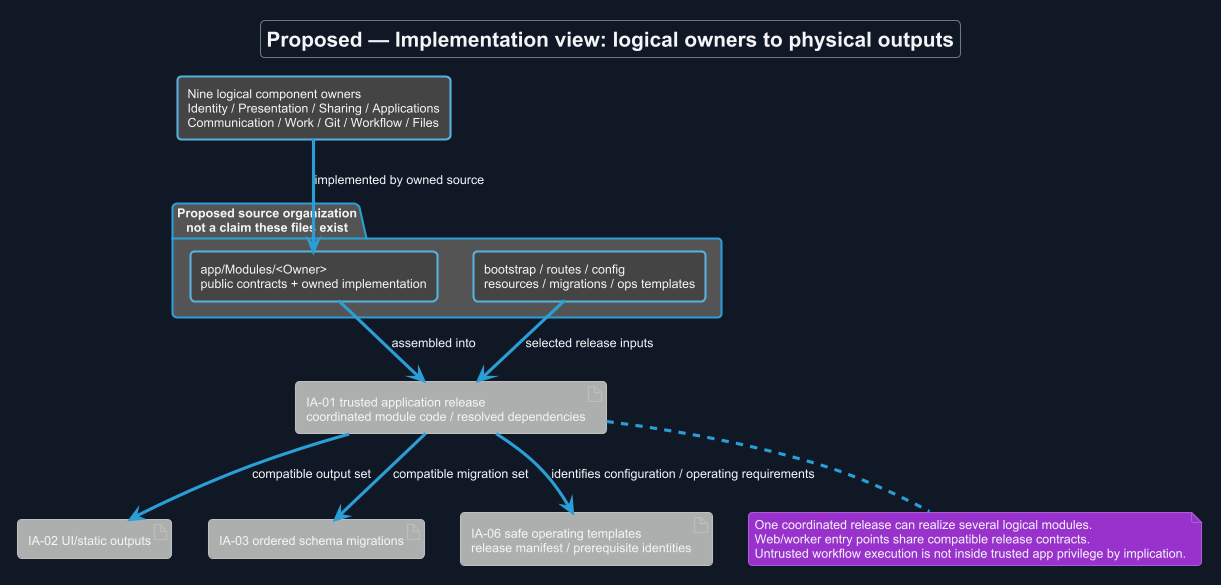

The diagram above was rendered by PlantUML. Its source (embedded in the PNG):
@startuml
!theme cyborg
skinparam backgroundColor #111827
skinparam defaultFontColor #F3F4F6
allowmixing
title Proposed — Implementation view: logical owners to physical outputs
skinparam backgroundColor #111827
skinparam shadowing false
skinparam defaultFontName Arial

rectangle "Nine logical component owners\nIdentity / Presentation / Sharing / Applications\nCommunication / Work / Git / Workflow / Files" as L
package "Proposed source organization\nnot a claim these files exist" {
 rectangle "app/Modules/<Owner>\npublic contracts + owned implementation" as S
 rectangle "bootstrap / routes / config\nresources / migrations / ops templates" as C
}
artifact "IA-01 trusted application release\ncoordinated module code / resolved dependencies" as A
artifact "IA-02 UI/static outputs" as U
artifact "IA-03 ordered schema migrations" as D
artifact "IA-06 safe operating templates\nrelease manifest / prerequisite identities" as O
L --> S : implemented by owned source
S --> A : assembled into
C --> A : selected release inputs
A --> U : compatible output set
A --> D : compatible migration set
A --> O : identifies configuration / operating requirements
note bottom of A
 One coordinated release can realize several logical modules.
 Web/worker entry points share compatible release contracts.
 Untrusted workflow execution is not inside trusted app privilege by implication.
end note

@enduml